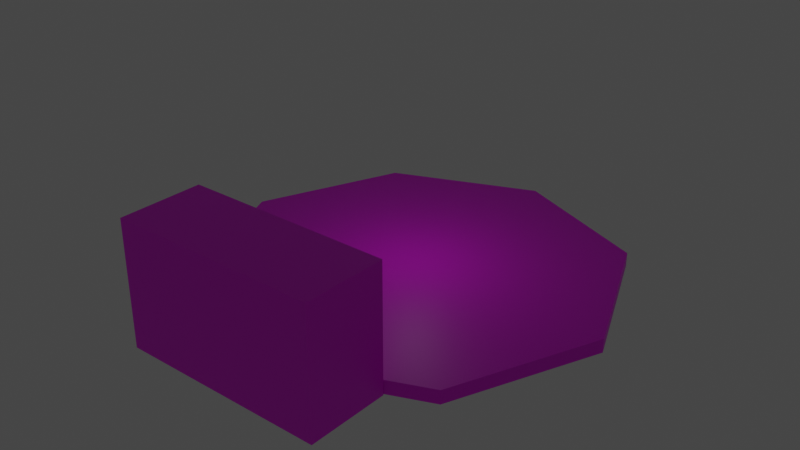 # Source: portal.blend  (saved by Blender 2.93.21; exported with 4.5.12 LTS)
import bpy
from mathutils import Matrix  # noqa: F401  (used for matrix-valued properties, if any)

bpy.ops.wm.read_factory_settings(use_empty=True)
scene = bpy.context.scene
scene.name = 'Scene'

# ---- collections
col_portal = bpy.data.collections.new('portal'); scene.collection.children.link(col_portal)

# ---- images (referenced by path relative to the original .blend; pixels are not part of the script)
import os
ASSET_DIR = os.environ.get("B2B_ASSET_DIR", "")  # directory of the original .blend (textures are referenced by path, not embedded)
HERE = os.path.dirname(os.path.abspath(__file__))  # packed textures are extracted next to this script under _unpacked/

def load_image(name, relpath, width, height, colorspace="sRGB"):
    """Load a texture the original file referenced (path relative to the .blend, or extracted next to this script)."""
    p = next((c for c in (os.path.join(HERE, relpath), os.path.join(ASSET_DIR, relpath)) if relpath and os.path.exists(c)), "")
    if p:
        img = bpy.data.images.load(p, check_existing=True)
        img.name = name
    else:  # same state as the original file: an image datablock whose file is absent (Cycles renders it pink)
        img = bpy.data.images.new(name, width, height)
        img.source = "FILE"
        img.filepath = "//" + (relpath or name)
    img.colorspace_settings.name = colorspace
    return img
img_neriakfloor_dds = load_image('neriakfloor.dds', 'neriakfloor.dds', 1024, 1024, 'sRGB')
img_neriakfloor_dds_002 = load_image('neriakfloor.dds.002', 'neriakfloor.dds', 1024, 1024, 'sRGB')

# ---- materials (node trees are filled in below, after node groups)
mat_cath_floor = bpy.data.materials.new('cath.floor')
mat_cath_floor.use_transparent_shadow = False
mat_cath_floor_002 = bpy.data.materials.new('cath.floor.002')
mat_cath_floor_002.use_transparent_shadow = False

# ---- material node trees
mat_cath_floor.use_nodes = True; mat_cath_floor.node_tree.nodes.clear()
_N = mat_cath_floor.node_tree.nodes; _L = mat_cath_floor.node_tree.links
n0 = _N.new('ShaderNodeBsdfPrincipled'); n0.name = 'Principled BSDF'; n0.location = (10, 300)
n0.distribution = 'GGX'
n0.subsurface_method = 'BURLEY'
n0.inputs[3].default_value = 1.45
n0.inputs[27].default_value = (0.0, 0.0, 0.0, 1.0)
n0.inputs[28].default_value = 1.0
n1 = _N.new('ShaderNodeOutputMaterial'); n1.name = 'Material Output'; n1.location = (300, 300)
n2 = _N.new('ShaderNodeTexImage'); n2.name = 'Image Texture'; n2.location = (-280, 280)
n2.image = img_neriakfloor_dds
_L.new(n0.outputs[0], n1.inputs[0])
_L.new(n2.outputs[0], n0.inputs[0])
n1.is_active_output = True
mat_cath_floor_002.use_nodes = True; mat_cath_floor_002.node_tree.nodes.clear()
_N = mat_cath_floor_002.node_tree.nodes; _L = mat_cath_floor_002.node_tree.links
n0 = _N.new('ShaderNodeBsdfPrincipled'); n0.name = 'Principled BSDF'; n0.location = (10, 300)
n0.distribution = 'GGX'
n0.subsurface_method = 'BURLEY'
n0.inputs[3].default_value = 1.45
n0.inputs[27].default_value = (0.0, 0.0, 0.0, 1.0)
n0.inputs[28].default_value = 1.0
n1 = _N.new('ShaderNodeOutputMaterial'); n1.name = 'Material Output'; n1.location = (300, 300)
n2 = _N.new('ShaderNodeTexImage'); n2.name = 'Image Texture'; n2.location = (-280, 280)
n2.image = img_neriakfloor_dds_002
_L.new(n0.outputs[0], n1.inputs[0])
_L.new(n2.outputs[0], n0.inputs[0])
n1.is_active_output = True

# ---- world
world_world = bpy.data.worlds.new('World'); scene.world = world_world
world_world.use_nodes = True; world_world.node_tree.nodes.clear()
_N = world_world.node_tree.nodes; _L = world_world.node_tree.links
n0 = _N.new('ShaderNodeOutputWorld'); n0.name = 'World Output'; n0.location = (300, 300)
n1 = _N.new('ShaderNodeBackground'); n1.name = 'Background'; n1.location = (10, 300)
n1.inputs[0].default_value = (0.05088, 0.05088, 0.05088, 1.0)
_L.new(n1.outputs[0], n0.inputs[0])
n0.is_active_output = True
world_world.color = (0.05088, 0.05088, 0.05088)
world_world.use_sun_shadow = False
world_world.sun_shadow_jitter_overblur = 0.0

# ---- lights
light_point = bpy.data.lights.new('Point', 'POINT')
light_point.transmission_factor = 0.0
light_point.energy = 30.0
light_point.shadow_soft_size = 0.25
light_point.shadow_maximum_resolution = 0.006
light_point.use_absolute_resolution = True

# ---- meshes
me_cube_019 = bpy.data.meshes.new('Cube.019')
me_cube_019.from_pydata([(-1.0, -1.0, -1.0), (-1.0, -1.0, 1.0), (-1.0, 1.0, -1.0), (-1.0, 1.0, 1.0), (1.0, -1.0, -1.0), (1.0, -1.0, 1.0), (1.0, 1.0, -1.0), (1.0, 1.0, 1.0)], [], [(0, 1, 3, 2), (2, 3, 7, 6), (6, 7, 5, 4), (4, 5, 1, 0), (2, 6, 4, 0), (7, 3, 1, 5)])
_uv = me_cube_019.uv_layers.new(name='UVMap')
_uv.uv.foreach_set('vector', [0.375, 0.0, 0.625, 0.0, 0.625, 0.25, 0.375, 0.25, 0.375, 0.25, 0.625, 0.25, 0.625, 0.5, 0.375, 0.5, 0.375, 0.5, 0.625, 0.5, 0.625, 0.75, 0.375, 0.75, 0.375, 0.75, 0.625, 0.75, 0.625, 1.0, 0.375, 1.0, 0.125, 0.5, 0.375, 0.5, 0.375, 0.75, 0.125, 0.75, 0.625, 0.5, 0.875, 0.5, 0.875, 0.75, 0.625, 0.75])
me_cube_019.materials.append(mat_cath_floor)
me_cube_019.use_remesh_fix_poles = True
me_cube_019.use_remesh_preserve_attributes = False
me_cube_019.update()
me_cylinder_003 = bpy.data.meshes.new('Cylinder.003')
me_cylinder_003.from_pydata([(0.0, 1.0, -1.0), (0.0, 1.0, -0.8662), (0.7071, 0.7071, -1.0), (0.7071, 0.7071, -0.8662), (1.0, -4.371e-08, -1.0), (1.0, -4.371e-08, -0.8662), (0.7071, -0.7071, -1.0), (0.7071, -0.7071, -0.8662), (-8.742e-08, -1.0, -1.0), (-8.742e-08, -1.0, -0.8662), (-0.7071, -0.7071, -1.0), (-0.7071, -0.7071, -0.8662), (-1.0, 1.192e-08, -1.0), (-1.0, 1.192e-08, -0.8662), (-0.7071, 0.7071, -1.0), (-0.7071, 0.7071, -0.8662)], [], [(0, 1, 3, 2), (2, 3, 5, 4), (4, 5, 7, 6), (6, 7, 9, 8), (8, 9, 11, 10), (10, 11, 13, 12), (3, 1, 15, 13, 11, 9, 7, 5), (12, 13, 15, 14), (14, 15, 1, 0), (0, 2, 4, 6, 8, 10, 12, 14)])
_uv = me_cylinder_003.uv_layers.new(name='UVMap')
_uv.uv.foreach_set('vector', [1.0, 0.5, 1.0, 1.0, 0.875, 1.0, 0.875, 0.5, 0.875, 0.5, 0.875, 1.0, 0.75, 1.0, 0.75, 0.5, 0.75, 0.5, 0.75, 1.0, 0.625, 1.0, 0.625, 0.5, 0.625, 0.5, 0.625, 1.0, 0.5, 1.0, 0.5, 0.5, 0.5, 0.5, 0.5, 1.0, 0.375, 1.0, 0.375, 0.5, 0.375, 0.5, 0.375, 1.0, 0.25, 1.0, 0.25, 0.5, 0.4197, 0.4197, 0.25, 0.49, 0.08029, 0.4197, 0.01, 0.25, 0.08029, 0.08029, 0.25, 0.01, 0.4197, 0.08029, 0.49, 0.25, 0.25, 0.5, 0.25, 1.0, 0.125, 1.0, 0.125, 0.5, 0.125, 0.5, 0.125, 1.0, 0.0, 1.0, 0.0, 0.5, 0.75, 0.49, 0.9197, 0.4197, 0.99, 0.25, 0.9197, 0.08029, 0.75, 0.01, 0.5803, 0.08029, 0.51, 0.25, 0.5803, 0.4197])
me_cylinder_003.materials.append(mat_cath_floor_002)
me_cylinder_003.use_remesh_fix_poles = True
me_cylinder_003.use_remesh_preserve_attributes = False
me_cylinder_003.update()

# ---- objects
ob_portal = bpy.data.objects.new('portal', me_cube_019)
ob_teleport_stand = bpy.data.objects.new('teleport.stand', me_cylinder_003)
ob_point = bpy.data.objects.new('Point', light_point)

# ---- transforms, parenting, visibility, modifiers, constraints
ob_portal.location = (0.0, -5.0, 1.5)
ob_portal.scale = (2.5, 1.0, 1.5)
ob_teleport_stand.location = (0.0, 0.0, 2.5)
ob_teleport_stand.scale = (5.0, 5.0, 2.5)
ob_point.location = (0.0, 0.0, 3.0)

# ---- collection membership
col_portal.objects.link(ob_portal)
col_portal.objects.link(ob_teleport_stand)
col_portal.objects.link(ob_point)

# ---- scene / render settings (as saved in the file)
scene.frame_start = 1; scene.frame_end = 250; scene.frame_set(1)
scene.render.engine = 'BLENDER_EEVEE_NEXT'
scene.cycles.use_denoising = False
scene.cycles.samples = 128
scene.cycles.sampling_pattern = 'TABULATED_SOBOL'
scene.cycles.use_adaptive_sampling = False
scene.cycles.use_light_tree = False
scene.view_settings.view_transform = 'Filmic'
bpy.context.view_layer.update()

# ---- added for rendering (the .blend has no active camera): camera
cam_auto = bpy.data.cameras.new('AutoCamera')
cam_auto.lens = 50.0
cam_auto.sensor_width = 36.0
cam_auto.clip_end = 1000.0
ob_auto_camera = bpy.data.objects.new('AutoCamera', cam_auto)
scene.collection.objects.link(ob_auto_camera)
ob_auto_camera.location = (14.0317, -17.3381, 12.7254)
ob_auto_camera.rotation_euler = (1.09748, -7.21219e-08, 0.694738)
scene.camera = ob_auto_camera
bpy.context.view_layer.update()
